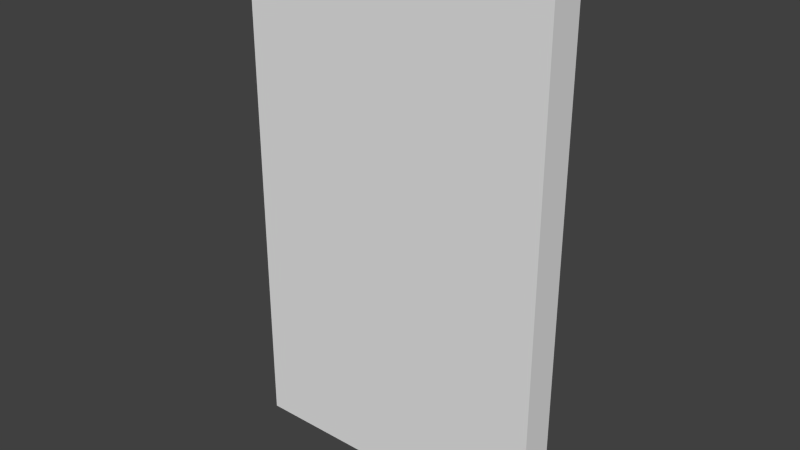 # Source: tall_9.blend  (saved by Blender 2.76.0; exported with 4.5.12 LTS)
import bpy
from mathutils import Matrix  # noqa: F401  (used for matrix-valued properties, if any)

bpy.ops.wm.read_factory_settings(use_empty=True)
scene = bpy.context.scene
scene.name = 'Scene'

# ---- collections
col_collection_9 = bpy.data.collections.new('Collection 9'); scene.collection.children.link(col_collection_9)

# ---- world
world_world = bpy.data.worlds.new('World'); scene.world = world_world
world_world.color = (0.05088, 0.05088, 0.05088)
world_world.use_sun_shadow = False
world_world.sun_shadow_jitter_overblur = 0.0
world_world.cycles.sampling_method = 'MANUAL'
world_world.cycles.sample_map_resolution = 256

# ---- meshes
me_cube_009 = bpy.data.meshes.new('Cube.009')
me_cube_009.from_pydata([(-9.0, -0.5, -15.0), (-9.0, -0.5, 0.0), (-9.0, 0.5, -15.0), (-9.0, 0.5, 0.0), (0.0, -0.5, -15.0), (0.0, -0.5, 0.0), (0.0, 0.5, -15.0), (0.0, 0.5, 0.0)], [], [(1, 3, 2, 0), (3, 7, 6, 2), (7, 5, 4, 6), (5, 1, 0, 4), (0, 2, 6, 4), (5, 7, 3, 1)])
me_cube_009.use_remesh_preserve_volume = False
me_cube_009.use_remesh_preserve_attributes = False
me_cube_009.use_mirror_vertex_groups = False
me_cube_009.update()

# ---- objects
ob_short_9 = bpy.data.objects.new('short_9', me_cube_009)

# ---- transforms, parenting, visibility, modifiers, constraints
ob_short_9.location = (0.0, 0.0, 0.0)
ob_short_9.lineart.crease_threshold = 0.0

# ---- collection membership
col_collection_9.objects.link(ob_short_9)

# ---- scene / render settings (as saved in the file)
scene.frame_start = 1; scene.frame_end = 250; scene.frame_set(1)
scene.render.engine = 'BLENDER_EEVEE_NEXT'
scene.render.resolution_percentage = 50
scene.render.dither_intensity = 0.0
scene.cycles.use_denoising = False
scene.cycles.samples = 10
scene.cycles.sampling_pattern = 'TABULATED_SOBOL'
scene.cycles.light_sampling_threshold = 0.0
scene.cycles.use_adaptive_sampling = False
scene.cycles.use_light_tree = False
scene.cycles.blur_glossy = 0.0
scene.cycles.pixel_filter_type = 'GAUSSIAN'
scene.cycles.sample_clamp_indirect = 0.0
scene.view_settings.view_transform = 'Standard'
bpy.context.view_layer.update()

# ---- added for rendering (the .blend has no active camera and no usable light): camera, sun
cam_auto = bpy.data.cameras.new('AutoCamera')
cam_auto.lens = 50.0
cam_auto.sensor_width = 36.0
cam_auto.clip_end = 1000.0
ob_auto_camera = bpy.data.objects.new('AutoCamera', cam_auto)
scene.collection.objects.link(ob_auto_camera)
ob_auto_camera.location = (11.7112, -19.4535, 5.469)
ob_auto_camera.rotation_euler = (1.09748, -7.21219e-08, 0.694738)
scene.camera = ob_auto_camera
light_auto_sun = bpy.data.lights.new('AutoSun', 'SUN')
light_auto_sun.energy = 3.0
light_auto_sun.angle = 0.0523599
ob_auto_sun = bpy.data.objects.new('AutoSun', light_auto_sun)
scene.collection.objects.link(ob_auto_sun)
ob_auto_sun.rotation_euler = (0.872665, 0.174533, 0.523599)
bpy.context.view_layer.update()
